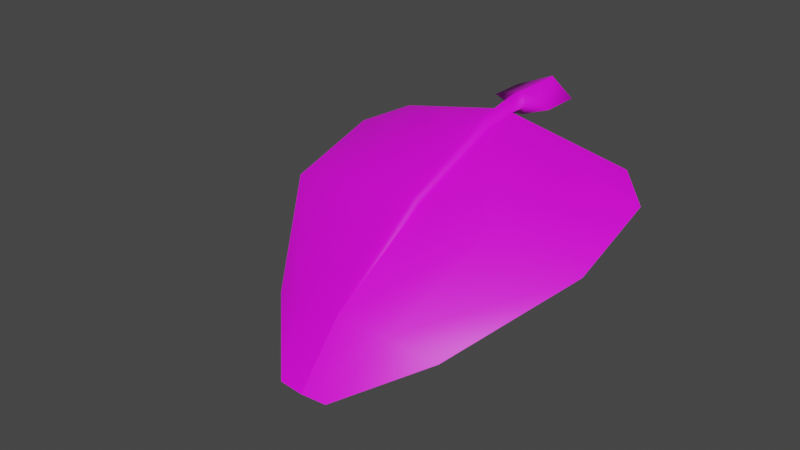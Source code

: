 # Source: FE_leaves_palm_01_3.rw4.blend  (saved by Blender 3.0.42; exported with 4.5.12 LTS)
import bpy
from mathutils import Matrix  # noqa: F401  (used for matrix-valued properties, if any)

bpy.ops.wm.read_factory_settings(use_empty=True)
scene = bpy.context.scene
scene.name = 'Scene'

# ---- collections
col_collection = bpy.data.collections.new('Collection'); scene.collection.children.link(col_collection)

# ---- images (referenced by path relative to the original .blend; pixels are not part of the script)
import os
ASSET_DIR = os.environ.get("B2B_ASSET_DIR", "")  # directory of the original .blend (textures are referenced by path, not embedded)
HERE = os.path.dirname(os.path.abspath(__file__))  # packed textures are extracted next to this script under _unpacked/

def load_image(name, relpath, width, height, colorspace="sRGB"):
    """Load a texture the original file referenced (path relative to the .blend, or extracted next to this script)."""
    p = next((c for c in (os.path.join(HERE, relpath), os.path.join(ASSET_DIR, relpath)) if relpath and os.path.exists(c)), "")
    if p:
        img = bpy.data.images.load(p, check_existing=True)
        img.name = name
    else:  # same state as the original file: an image datablock whose file is absent (Cycles renders it pink)
        img = bpy.data.images.new(name, width, height)
        img.source = "FILE"
        img.filepath = "//" + (relpath or name)
    img.colorspace_settings.name = colorspace
    return img
img_fe_leaves_palm_01__tintmask3_rw4_dds = load_image('FE_leaves_palm_01__tintMask3.rw4.dds', 'FE_leaves_palm_01__tintMask3.rw4.dds', 1024, 1024, 'sRGB')

# ---- materials (node trees are filled in below, after node groups)
mat_material_001 = bpy.data.materials.new('Material.001')
mat_material_001.use_transparent_shadow = False

# ---- material node trees
mat_material_001.use_nodes = True; mat_material_001.node_tree.nodes.clear()
_N = mat_material_001.node_tree.nodes; _L = mat_material_001.node_tree.links
n0 = _N.new('ShaderNodeBsdfPrincipled'); n0.name = 'Principled BSDF'; n0.location = (10, 300)
n0.distribution = 'GGX'
n0.subsurface_method = 'RANDOM_WALK_SKIN'
n0.inputs[3].default_value = 1.45
n0.inputs[27].default_value = (0.0, 0.0, 0.0, 1.0)
n0.inputs[28].default_value = 1.0
n1 = _N.new('ShaderNodeOutputMaterial'); n1.name = 'Material Output'; n1.location = (300, 300)
n2 = _N.new('ShaderNodeTexImage'); n2.name = 'Image Texture'; n2.location = (-280, 280)
n2.image = img_fe_leaves_palm_01__tintmask3_rw4_dds
_L.new(n0.outputs[0], n1.inputs[0])
_L.new(n2.outputs[0], n0.inputs[0])
n1.is_active_output = True

# ---- world
world_world = bpy.data.worlds.new('World'); scene.world = world_world
world_world.use_nodes = True; world_world.node_tree.nodes.clear()
_N = world_world.node_tree.nodes; _L = world_world.node_tree.links
n0 = _N.new('ShaderNodeOutputWorld'); n0.name = 'World Output'; n0.location = (300, 300)
n1 = _N.new('ShaderNodeBackground'); n1.name = 'Background'; n1.location = (10, 300)
n1.inputs[0].default_value = (0.05088, 0.05088, 0.05088, 1.0)
_L.new(n1.outputs[0], n0.inputs[0])
n0.is_active_output = True
world_world.color = (0.05088, 0.05088, 0.05088)
world_world.use_sun_shadow = False
world_world.sun_shadow_jitter_overblur = 0.0

# ---- meshes
me_fe_starter3_sp1_gmdl_005 = bpy.data.meshes.new('FE_starter3_Sp1.gmdl.005')
me_fe_starter3_sp1_gmdl_005.from_pydata([(-0.5427, -0.1763, -0.117), (-0.3495, -0.3582, -0.056), (-0.6893, -0.3201, -0.1829), (-0.03915, -0.2172, 0.005081), (0.006398, -0.3632, -0.03933), (2.963e-06, -0.2098, -0.04088), (0.03539, -0.2171, 0.005019), (0.5573, -0.1767, -0.116), (0.3648, -0.3578, -0.05654), (0.7042, -0.322, -0.1751), (-0.3516, -0.7819, -0.2192), (-0.694, -0.7246, -0.3084), (0.00581, -0.7883, -0.2104), (0.3681, -0.7815, -0.2198), (0.71, -0.7288, -0.302), (-0.1973, -1.233, -0.5122), (-0.3924, -1.16, -0.5814), (0.004812, -1.246, -0.4998), (0.2127, -1.232, -0.5127), (0.4076, -1.165, -0.5762), (-0.106, -1.453, -0.7247), (0.004456, -1.461, -0.7269), (0.119, -1.453, -0.7251), (-0.106, -1.453, -0.7247), (-0.1973, -1.241, -0.504), (-0.3924, -1.16, -0.5814), (0.004456, -1.461, -0.7269), (0.004828, -1.259, -0.4886), (0.004456, -1.461, -0.7269), (0.119, -1.453, -0.7251), (0.2127, -1.241, -0.5049), (0.004828, -1.259, -0.4886), (0.4076, -1.165, -0.5762), (-0.3515, -0.7885, -0.2091), (-0.694, -0.7246, -0.3084), (-0.02073, -0.7989, -0.1939), (0.004828, -1.259, -0.4886), (0.00109, -0.8157, -0.1679), (-0.02073, -0.7989, -0.1939), (0.02151, -0.7989, -0.194), (0.3681, -0.7878, -0.2102), (0.02151, -0.7989, -0.194), (0.71, -0.7288, -0.302), (-0.3494, -0.3615, -0.04468), (-0.6893, -0.3201, -0.1829), (-0.03278, -0.3696, -0.01755), (0.0005981, -0.3823, 0.02232), (-0.03278, -0.3696, -0.01755), (0.02895, -0.3696, -0.0176), (0.3648, -0.3611, -0.04567), (0.02895, -0.3696, -0.0176), (0.7042, -0.322, -0.1751), (-0.5427, -0.1763, -0.117), (-0.03915, -0.2172, 0.005081), (0.0001026, -0.2243, 0.05098), (-0.03915, -0.2172, 0.005081), (0.03539, -0.2171, 0.005019), (0.5573, -0.1767, -0.116), (0.03539, -0.2171, 0.005019), (-0.001698, -0.1406, 0.06208), (-0.05819, -0.1302, 0.01634), (-0.001807, -0.1314, -0.03057), (0.05293, -0.1392, 0.01544), (-0.0001011, -0.09436, 0.05949), (-0.1428, -0.08308, 0.004741), (-0.0003561, -0.08338, -0.05121), (0.133, -0.09207, 0.003817), (-0.0001011, -0.09436, 0.05949), (-0.0003561, -0.08338, -0.05121), (-0.001201, 0.1353, 0.05949), (-0.1426, 0.08054, 0.004192), (-0.001332, 0.1463, -0.05121), (0.1353, 0.08068, 0.004098), (-0.001201, 0.1353, 0.05949), (-0.001332, 0.1463, -0.05121)], [], [(0, 1, 2), (1, 0, 4), (0, 3, 4), (3, 5, 4), (5, 6, 4), (8, 4, 7), (6, 7, 4), (7, 9, 8), (10, 11, 1), (1, 11, 2), (4, 12, 1), (12, 10, 1), (8, 13, 4), (13, 12, 4), (9, 14, 8), (14, 13, 8), (10, 15, 11), (15, 16, 11), (17, 15, 12), (12, 15, 10), (18, 17, 13), (13, 17, 12), (19, 18, 14), (14, 18, 13), (16, 15, 20), (17, 21, 15), (15, 21, 20), (17, 18, 21), (18, 22, 21), (18, 19, 22), (23, 24, 25), (27, 24, 26), (23, 26, 24), (29, 30, 28), (28, 30, 31), (29, 32, 30), (33, 34, 24), (24, 34, 25), (27, 35, 24), (35, 33, 24), (36, 37, 38), (36, 39, 37), (30, 40, 31), (40, 41, 31), (40, 30, 42), (42, 30, 32), (33, 43, 34), (43, 44, 34), (35, 45, 33), (45, 43, 33), (46, 47, 37), (37, 47, 38), (39, 48, 37), (48, 46, 37), (49, 50, 40), (40, 50, 41), (51, 49, 42), (49, 40, 42), (44, 43, 52), (45, 53, 43), (43, 53, 52), (54, 55, 46), (47, 46, 55), (54, 46, 56), (46, 48, 56), (50, 49, 58), (49, 57, 58), (49, 51, 57), (60, 55, 59), (55, 54, 59), (60, 61, 3), (5, 3, 61), (54, 56, 59), (56, 62, 59), (5, 61, 6), (6, 61, 62), (64, 60, 63), (60, 59, 63), (64, 65, 60), (61, 60, 65), (66, 67, 62), (59, 62, 67), (66, 62, 68), (62, 61, 68), (63, 69, 64), (64, 69, 70), (71, 65, 70), (65, 64, 70), (72, 73, 66), (67, 66, 73), (66, 68, 72), (68, 74, 72), (73, 70, 74), (73, 72, 74)])
me_fe_starter3_sp1_gmdl_005.polygons.foreach_set('use_smooth', [1, 1, 1, 1, 1, 1, 1, 1, 1, 1, 1, 1, 1, 1, 1, 1, 1, 1, 1, 1, 1, 1, 1, 1, 1, 1, 1, 1, 1, 1, 1, 1, 1, 1, 1, 1, 1, 1, 1, 1, 1, 1, 1, 1, 1, 1, 1, 1, 1, 1, 1, 1, 1, 1, 1, 1, 1, 1, 1, 1, 1, 1, 1, 1, 1, 1, 1, 1, 1, 1, 1, 1, 1, 1, 1, 1, 1, 1, 1, 1, 1, 1, 1, 1, 1, 1, 1, 1, 1, 1, 1, 1, 0, 1])
_uv = me_fe_starter3_sp1_gmdl_005.uv_layers.new(name='UVMap')
_uv.uv.foreach_set('vector', [0.5836, 0.1236, 0.6494, 0.1876, 0.5451, 0.1876, 0.6494, 0.1876, 0.5836, 0.1236, 0.7586, 0.1876, 0.5836, 0.1236, 0.7425, 0.1362, 0.7586, 0.1876, 0.7425, 0.1362, 0.7584, 0.1361, 0.7586, 0.1876, 0.7584, 0.1361, 0.7733, 0.1362, 0.7586, 0.1876, 0.8687, 0.1876, 0.7586, 0.1876, 0.9345, 0.1236, 0.7733, 0.1362, 0.9345, 0.1236, 0.7586, 0.1876, 0.9345, 0.1236, 0.973, 0.1876, 0.8687, 0.1876, 0.646, 0.3589, 0.5385, 0.3589, 0.6494, 0.1876, 0.6494, 0.1876, 0.5385, 0.3589, 0.5451, 0.1876, 0.7586, 0.1876, 0.7582, 0.3589, 0.6494, 0.1876, 0.7582, 0.3589, 0.646, 0.3589, 0.6494, 0.1876, 0.8687, 0.1876, 0.8721, 0.3589, 0.7586, 0.1876, 0.8721, 0.3589, 0.7582, 0.3589, 0.7586, 0.1876, 0.973, 0.1876, 0.9796, 0.3589, 0.8687, 0.1876, 0.9796, 0.3589, 0.8721, 0.3589, 0.8687, 0.1876, 0.646, 0.3589, 0.6932, 0.5933, 0.5385, 0.3589, 0.6932, 0.5933, 0.6307, 0.5933, 0.5385, 0.3589, 0.758, 0.5933, 0.6932, 0.5933, 0.7582, 0.3589, 0.7582, 0.3589, 0.6932, 0.5933, 0.646, 0.3589, 0.8248, 0.5933, 0.758, 0.5933, 0.8721, 0.3589, 0.8721, 0.3589, 0.758, 0.5933, 0.7582, 0.3589, 0.8874, 0.5933, 0.8248, 0.5933, 0.9796, 0.3589, 0.9796, 0.3589, 0.8248, 0.5933, 0.8721, 0.3589, 0.6307, 0.5933, 0.6932, 0.5933, 0.7371, 0.7198, 0.758, 0.5933, 0.7586, 0.7197, 0.6932, 0.5933, 0.6932, 0.5933, 0.7586, 0.7197, 0.7371, 0.7198, 0.758, 0.5933, 0.8248, 0.5933, 0.7586, 0.7197, 0.8248, 0.5933, 0.781, 0.7198, 0.7586, 0.7197, 0.8248, 0.5933, 0.8874, 0.5933, 0.781, 0.7198, 0.3411, 0.06986, 0.3891, 0.2279, 0.4608, 0.2279, 0.3149, 0.228, 0.3891, 0.2279, 0.3143, 0.06991, 0.3411, 0.06986, 0.3143, 0.06991, 0.3891, 0.2279, 0.2863, 0.06986, 0.2383, 0.2279, 0.3143, 0.06991, 0.3143, 0.06991, 0.2383, 0.2279, 0.3149, 0.228, 0.2863, 0.06986, 0.1666, 0.2279, 0.2383, 0.2279, 0.455, 0.5099, 0.5894, 0.5099, 0.3891, 0.2279, 0.3891, 0.2279, 0.5894, 0.5099, 0.4608, 0.2279, 0.3149, 0.228, 0.3263, 0.5099, 0.3891, 0.2279, 0.3263, 0.5099, 0.455, 0.5099, 0.3891, 0.2279, 0.3149, 0.228, 0.3169, 0.5099, 0.3263, 0.5099, 0.3149, 0.228, 0.3081, 0.5099, 0.3169, 0.5099, 0.2383, 0.2279, 0.1724, 0.5099, 0.3149, 0.228, 0.1724, 0.5099, 0.3081, 0.5099, 0.3149, 0.228, 0.1724, 0.5099, 0.2383, 0.2279, 0.03806, 0.5099, 0.03806, 0.5099, 0.2383, 0.2279, 0.1666, 0.2279, 0.455, 0.5099, 0.4508, 0.7351, 0.5894, 0.5099, 0.4508, 0.7351, 0.5812, 0.7351, 0.5894, 0.5099, 0.3263, 0.5099, 0.3309, 0.735, 0.455, 0.5099, 0.3309, 0.735, 0.4508, 0.7351, 0.455, 0.5099, 0.3168, 0.7348, 0.3309, 0.735, 0.3169, 0.5099, 0.3169, 0.5099, 0.3309, 0.735, 0.3263, 0.5099, 0.3081, 0.5099, 0.3048, 0.7351, 0.3169, 0.5099, 0.3048, 0.7351, 0.3168, 0.7348, 0.3169, 0.5099, 0.1766, 0.7351, 0.3048, 0.7351, 0.1724, 0.5099, 0.1724, 0.5099, 0.3048, 0.7351, 0.3081, 0.5099, 0.04627, 0.7351, 0.1766, 0.7351, 0.03806, 0.5099, 0.1766, 0.7351, 0.1724, 0.5099, 0.03806, 0.5099, 0.5812, 0.7351, 0.4508, 0.7351, 0.5331, 0.815, 0.3309, 0.735, 0.3361, 0.7993, 0.4508, 0.7351, 0.4508, 0.7351, 0.3361, 0.7993, 0.5331, 0.815, 0.3115, 0.7994, 0.3361, 0.7993, 0.3168, 0.7348, 0.3309, 0.735, 0.3168, 0.7348, 0.3361, 0.7993, 0.3115, 0.7994, 0.3168, 0.7348, 0.2893, 0.7993, 0.3168, 0.7348, 0.3048, 0.7351, 0.2893, 0.7993, 0.3048, 0.7351, 0.1766, 0.7351, 0.2893, 0.7993, 0.1766, 0.7351, 0.09439, 0.815, 0.2893, 0.7993, 0.1766, 0.7351, 0.04627, 0.7351, 0.09439, 0.815, 0.3363, 0.8178, 0.3361, 0.7993, 0.3119, 0.8179, 0.3361, 0.7993, 0.3115, 0.7994, 0.3119, 0.8179, 0.7424, 0.1214, 0.7581, 0.1213, 0.7425, 0.1362, 0.7584, 0.1361, 0.7425, 0.1362, 0.7581, 0.1213, 0.3115, 0.7994, 0.2893, 0.7993, 0.3119, 0.8179, 0.2893, 0.7993, 0.2883, 0.8178, 0.3119, 0.8179, 0.7584, 0.1361, 0.7581, 0.1213, 0.7733, 0.1362, 0.7733, 0.1362, 0.7581, 0.1213, 0.7733, 0.1214, 0.3929, 0.8393, 0.3363, 0.8178, 0.3174, 0.8394, 0.3363, 0.8178, 0.3119, 0.8179, 0.3174, 0.8394, 0.6943, 0.09485, 0.7614, 0.09476, 0.7424, 0.1214, 0.7581, 0.1213, 0.7424, 0.1214, 0.7614, 0.09476, 0.2442, 0.8393, 0.3174, 0.8394, 0.2883, 0.8178, 0.3119, 0.8179, 0.2883, 0.8178, 0.3174, 0.8394, 0.8265, 0.0948, 0.7733, 0.1214, 0.7614, 0.09476, 0.7733, 0.1214, 0.7581, 0.1213, 0.7614, 0.09476, 0.3174, 0.8394, 0.318, 0.9845, 0.3929, 0.8393, 0.3929, 0.8393, 0.318, 0.9845, 0.3941, 0.9531, 0.7605, 0.0005779, 0.7614, 0.09476, 0.6944, 0.01629, 0.7614, 0.09476, 0.6943, 0.09485, 0.6944, 0.01629, 0.243, 0.9532, 0.318, 0.9845, 0.2442, 0.8393, 0.3174, 0.8394, 0.2442, 0.8393, 0.318, 0.9845, 0.8265, 0.0948, 0.7614, 0.09476, 0.8256, 0.01624, 0.7614, 0.09476, 0.7605, 0.0005779, 0.8256, 0.01624, 0.3165, 0.9206, 0.2788, 0.9096, 0.3158, 0.8935, 0.3165, 0.9206, 0.3525, 0.9075, 0.3158, 0.8935])
me_fe_starter3_sp1_gmdl_005.materials.append(mat_material_001)
me_fe_starter3_sp1_gmdl_005.use_remesh_fix_poles = True
me_fe_starter3_sp1_gmdl_005.use_remesh_preserve_attributes = False
me_fe_starter3_sp1_gmdl_005.update()
arm_armature = bpy.data.armatures.new('Armature')  # bones are not reproduced

# ---- objects
ob_armature = bpy.data.objects.new('Armature', arm_armature)
ob_fe_starter3_sp1_gmdl = bpy.data.objects.new('FE_starter3_Sp1.gmdl', me_fe_starter3_sp1_gmdl_005)

# ---- transforms, parenting, visibility, modifiers, constraints
ob_armature.location = (0.0, 0.0, 0.0)
ob_fe_starter3_sp1_gmdl.parent = ob_armature
ob_fe_starter3_sp1_gmdl.location = (0.0, 0.0, 0.0)
_vg = ob_fe_starter3_sp1_gmdl.vertex_groups.new(name='Bone')
for _i, _w in zip([0, 1, 2, 3, 4, 5, 6, 7, 8, 9, 24, 33, 34, 35, 37, 38, 39, 40, 41, 42, 43, 44, 45, 46, 47, 48, 49, 50, 51, 52, 53, 54, 55, 56, 57, 58, 59, 60, 61, 62, 63, 64, 65, 66, 67, 68, 69, 70, 71, 72, 73, 74], [0.8999, 0.25, 0.25, 0.9, 0.25, 0.8999, 0.8999, 0.8999, 0.2504, 0.2518, 0.0, 0.0, 0.0, 0.0, 0.0, 0.0, 0.0, 0.0, 0.0, 0.0, 0.2502, 0.25, 0.25, 0.2504, 0.25, 0.2511, 0.25, 0.2511, 0.255, 0.8998, 0.9, 0.8996, 0.9, 0.8998, 0.8993, 0.8998, 1.0, 1.0, 1.0, 1.0, 1.0, 1.0, 1.0, 1.0, 1.0, 1.0, 1.0, 0.9634, 0.9823, 1.0, 1.0, 0.9823]): _vg.add([_i], _w, 'REPLACE')
_vg = ob_fe_starter3_sp1_gmdl.vertex_groups.new(name='Bone.001')
for _i, _w in zip([0, 1, 2, 3, 4, 5, 6, 7, 8, 9, 10, 11, 12, 13, 14, 15, 16, 17, 18, 19, 20, 22, 23, 24, 25, 26, 27, 28, 30, 31, 32, 33, 34, 35, 36, 37, 38, 39, 40, 41, 42, 43, 44, 45, 46, 47, 48, 49, 50, 51, 52, 53, 54, 55, 56, 57, 58, 59, 60, 61, 62, 63, 64, 65, 66, 67, 68, 69, 70, 71, 73, 74], [0.1001, 0.75, 0.75, 0.1, 0.75, 0.1001, 0.1001, 0.1001, 0.7496, 0.7482, 0.25, 0.2503, 0.251, 0.2517, 0.2501, 2.057e-05, 0.0002319, 0.0, 1.49e-05, 0.003254, 9.749e-07, 4.517e-07, 0.0, 4.022e-06, 0.0, 0.0, 0.0, 0.0, 2.919e-06, 0.0, 0.001293, 0.2501, 0.2537, 0.2508, 0.0, 0.25, 0.2508, 0.2505, 0.2501, 0.2505, 0.2504, 0.7498, 0.7499, 0.75, 0.7496, 0.75, 0.7489, 0.75, 0.7489, 0.7447, 0.1002, 0.1, 0.1004, 0.1, 0.1002, 0.1007, 0.1002, 0.0, 0.0, 0.0, 0.0, 0.0, 0.0, 0.0, 0.0, 0.0, 0.0, 0.0, 0.03658, 0.01769, 0.0, 0.01769]): _vg.add([_i], _w, 'REPLACE')
_vg = ob_fe_starter3_sp1_gmdl.vertex_groups.new(name='Bone.002')
for _i, _w in zip([0, 1, 2, 3, 4, 5, 6, 7, 8, 9, 10, 11, 12, 13, 14, 15, 16, 17, 18, 19, 20, 21, 22, 23, 24, 25, 27, 29, 30, 31, 32, 33, 34, 35, 36, 37, 38, 39, 40, 41, 42, 43, 44, 45, 46, 47, 48, 49, 50, 51, 52, 53, 54, 55, 56, 57, 58, 59, 60, 61, 62, 63, 64, 65, 66, 67, 68, 69, 70, 71, 72, 73, 74], [0.0, 4.229e-08, 2.13e-06, 0.0, 4.352e-09, 0.0, 0.0, 0.0, 0.0, 1.832e-06, 0.75, 0.7497, 0.749, 0.7483, 0.7499, 0.4988, 0.4998, 0.5, 0.4995, 0.4968, 0.275, 0.0, 0.275, 0.2744, 0.5, 0.5, 0.5, 0.2749, 0.5, 0.5, 0.4987, 0.7499, 0.7463, 0.7492, 0.5, 0.75, 0.7492, 0.7495, 0.7499, 0.7495, 0.7496, 0.0, 1.174e-05, 5.331e-09, 5.951e-08, 5.331e-09, 2.504e-07, 0.0, 2.504e-07, 0.0001317, 8.065e-11, 0.0, 0.0, 0.0, 0.0, 6.242e-05, 0.0, 0.0, 0.0, 0.0, 0.0, 0.0, 0.0, 0.0, 0.0, 0.0, 0.0, 0.0, 0.0, 0.0, 0.0, 0.0, 0.0]): _vg.add([_i], _w, 'REPLACE')
_vg = ob_fe_starter3_sp1_gmdl.vertex_groups.new(name='Bone.003')
for _i, _w in zip([0, 1, 2, 3, 4, 5, 6, 7, 8, 9, 10, 11, 12, 13, 14, 15, 16, 17, 18, 19, 20, 21, 22, 23, 24, 25, 26, 27, 28, 29, 30, 31, 32, 33, 34, 35, 36, 37, 38, 39, 40, 41, 42, 43, 44, 45, 46, 47, 48, 49, 50, 51, 52, 53, 54, 55, 56, 57, 58], [0.0, 9.297e-07, 5.326e-06, 0.0, 2.376e-14, 0.0, 0.0, 0.0, 1.121e-08, 1.863e-09, 9.607e-13, 1.189e-09, 0.0, 3.291e-09, 1.987e-09, 0.5012, 0.5, 0.5, 0.5005, 0.5, 0.725, 1.0, 0.725, 0.7256, 0.5, 0.5, 1.0, 0.5, 1.0, 0.7251, 0.5, 0.5, 0.5, 4.291e-11, 2.184e-08, 0.0, 0.5, 0.0, 0.0, 0.0, 4.234e-12, 0.0, 1.06e-13, 1.274e-06, 7.025e-05, 7.562e-12, 6.136e-08, 7.562e-12, 6.908e-09, 2.544e-11, 6.908e-09, 0.0002225, 2.373e-09, 0.0, 0.0, 0.0, 0.0, 8.268e-10, 0.0]): _vg.add([_i], _w, 'REPLACE')
_m = ob_fe_starter3_sp1_gmdl.modifiers.new('Armature', 'ARMATURE')
_m.object = ob_armature

# ---- collection membership
col_collection.objects.link(ob_armature)
col_collection.objects.link(ob_fe_starter3_sp1_gmdl)

# ---- scene / render settings (as saved in the file)
scene.frame_start = 1; scene.frame_end = 250; scene.frame_set(16)
scene.render.engine = 'BLENDER_EEVEE_NEXT'
scene.cycles.sampling_pattern = 'TABULATED_SOBOL'
scene.cycles.use_light_tree = False
scene.view_settings.view_transform = 'Filmic'
bpy.context.view_layer.update()

# ---- added for rendering (the .blend has no active camera and no usable light): camera, sun
cam_auto = bpy.data.cameras.new('AutoCamera')
cam_auto.lens = 50.0
cam_auto.sensor_width = 36.0
cam_auto.clip_end = 1000.0
ob_auto_camera = bpy.data.objects.new('AutoCamera', cam_auto)
scene.collection.objects.link(ob_auto_camera)
ob_auto_camera.location = (2.41176, -3.78616, 1.67063)
ob_auto_camera.rotation_euler = (1.09748, -7.21219e-08, 0.694738)
scene.camera = ob_auto_camera
light_auto_sun = bpy.data.lights.new('AutoSun', 'SUN')
light_auto_sun.energy = 3.0
light_auto_sun.angle = 0.0523599
ob_auto_sun = bpy.data.objects.new('AutoSun', light_auto_sun)
scene.collection.objects.link(ob_auto_sun)
ob_auto_sun.rotation_euler = (0.872665, 0.174533, 0.523599)
bpy.context.view_layer.update()
